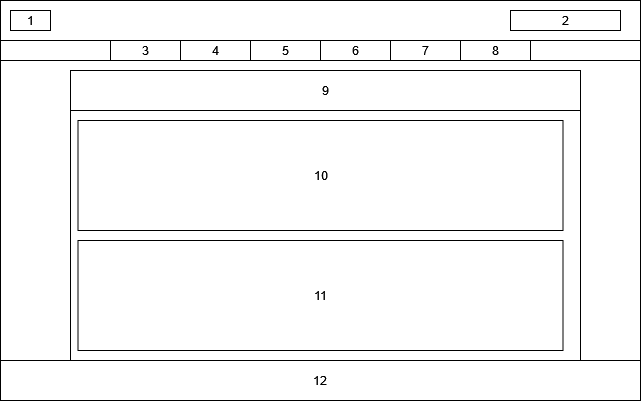

The diagram above was exported from draw.io. Its source (the exported page's mxGraphModel, read from the mxfile embedded in the PNG):
<mxGraphModel dx="712" dy="773" grid="1" gridSize="10" guides="1" tooltips="1" connect="1" arrows="1" fold="1" page="1" pageScale="1" pageWidth="827" pageHeight="1169" math="0" shadow="0">
  <root>
    <mxCell id="0" />
    <mxCell id="1" parent="0" />
    <mxCell id="9uwFgpclSzAUGzo8QO8J-1" value="" style="rounded=0;whiteSpace=wrap;html=1;" vertex="1" parent="1">
      <mxGeometry x="120" y="160" width="640" height="360" as="geometry" />
    </mxCell>
    <mxCell id="9uwFgpclSzAUGzo8QO8J-2" value="" style="rounded=0;whiteSpace=wrap;html=1;" vertex="1" parent="1">
      <mxGeometry x="120" y="160" width="640" height="40" as="geometry" />
    </mxCell>
    <mxCell id="9uwFgpclSzAUGzo8QO8J-3" value="1" style="rounded=0;whiteSpace=wrap;html=1;" vertex="1" parent="1">
      <mxGeometry x="130" y="170" width="40" height="20" as="geometry" />
    </mxCell>
    <mxCell id="9uwFgpclSzAUGzo8QO8J-4" value="2" style="rounded=0;whiteSpace=wrap;html=1;" vertex="1" parent="1">
      <mxGeometry x="630" y="170" width="110" height="20" as="geometry" />
    </mxCell>
    <mxCell id="9uwFgpclSzAUGzo8QO8J-5" value="" style="rounded=0;whiteSpace=wrap;html=1;" vertex="1" parent="1">
      <mxGeometry x="120" y="200" width="640" height="20" as="geometry" />
    </mxCell>
    <mxCell id="9uwFgpclSzAUGzo8QO8J-6" value="4" style="rounded=0;whiteSpace=wrap;html=1;" vertex="1" parent="1">
      <mxGeometry x="300" y="200" width="70" height="20" as="geometry" />
    </mxCell>
    <mxCell id="9uwFgpclSzAUGzo8QO8J-7" value="5" style="rounded=0;whiteSpace=wrap;html=1;" vertex="1" parent="1">
      <mxGeometry x="370" y="200" width="70" height="20" as="geometry" />
    </mxCell>
    <mxCell id="9uwFgpclSzAUGzo8QO8J-8" value="6" style="rounded=0;whiteSpace=wrap;html=1;" vertex="1" parent="1">
      <mxGeometry x="440" y="200" width="70" height="20" as="geometry" />
    </mxCell>
    <mxCell id="9uwFgpclSzAUGzo8QO8J-9" value="7" style="rounded=0;whiteSpace=wrap;html=1;" vertex="1" parent="1">
      <mxGeometry x="510" y="200" width="70" height="20" as="geometry" />
    </mxCell>
    <mxCell id="9uwFgpclSzAUGzo8QO8J-10" value="8" style="rounded=0;whiteSpace=wrap;html=1;" vertex="1" parent="1">
      <mxGeometry x="580" y="200" width="70" height="20" as="geometry" />
    </mxCell>
    <mxCell id="9uwFgpclSzAUGzo8QO8J-11" value="3" style="rounded=0;whiteSpace=wrap;html=1;" vertex="1" parent="1">
      <mxGeometry x="230" y="200" width="70" height="20" as="geometry" />
    </mxCell>
    <mxCell id="9uwFgpclSzAUGzo8QO8J-12" value="" style="rounded=0;whiteSpace=wrap;html=1;" vertex="1" parent="1">
      <mxGeometry x="190" y="230" width="510" height="290" as="geometry" />
    </mxCell>
    <mxCell id="9uwFgpclSzAUGzo8QO8J-13" value="12" style="rounded=0;whiteSpace=wrap;html=1;" vertex="1" parent="1">
      <mxGeometry x="120" y="520" width="640" height="40" as="geometry" />
    </mxCell>
    <mxCell id="9uwFgpclSzAUGzo8QO8J-14" value="9" style="rounded=0;whiteSpace=wrap;html=1;" vertex="1" parent="1">
      <mxGeometry x="190" y="230" width="510" height="40" as="geometry" />
    </mxCell>
    <mxCell id="9uwFgpclSzAUGzo8QO8J-15" value="10" style="rounded=0;whiteSpace=wrap;html=1;" vertex="1" parent="1">
      <mxGeometry x="197.5" y="280" width="485" height="110" as="geometry" />
    </mxCell>
    <mxCell id="9uwFgpclSzAUGzo8QO8J-21" value="11" style="rounded=0;whiteSpace=wrap;html=1;" vertex="1" parent="1">
      <mxGeometry x="197.5" y="400" width="485" height="110" as="geometry" />
    </mxCell>
  </root>
</mxGraphModel>